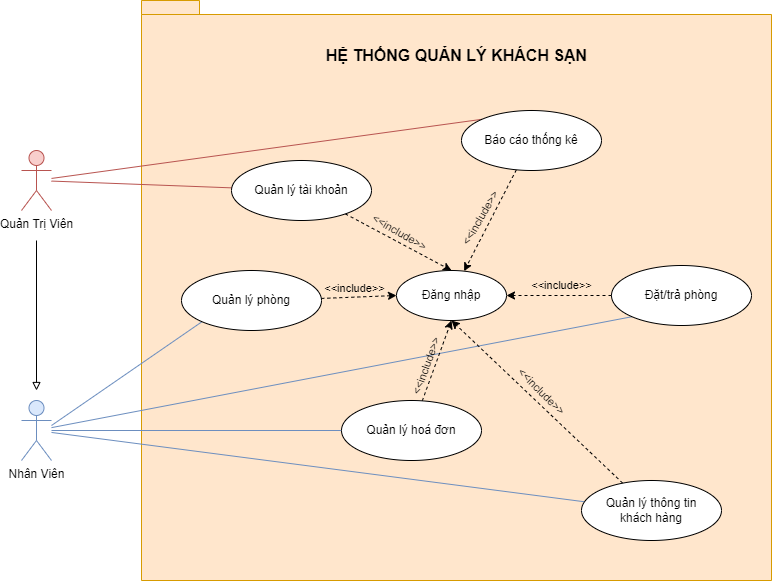

The diagram above was exported from draw.io. Its source (the exported page's mxGraphModel, read from the mxfile embedded in the PNG):
<mxGraphModel dx="1500" dy="1987" grid="1" gridSize="10" guides="1" tooltips="1" connect="1" arrows="1" fold="1" page="1" pageScale="1" pageWidth="850" pageHeight="1100" math="0" shadow="0">
  <root>
    <mxCell id="0" />
    <mxCell id="1" parent="0" />
    <mxCell id="KsMo0wXQviWM4HqNK6PU-19" value="" style="shape=folder;fontStyle=1;spacingTop=10;tabWidth=40;tabHeight=14;tabPosition=left;html=1;whiteSpace=wrap;fillColor=#ffe6cc;strokeColor=#d79b00;" vertex="1" parent="1">
      <mxGeometry x="170" y="-30" width="630" height="580" as="geometry" />
    </mxCell>
    <mxCell id="KsMo0wXQviWM4HqNK6PU-20" style="rounded=0;orthogonalLoop=1;jettySize=auto;html=1;endArrow=none;endFill=0;fillColor=#f8cecc;strokeColor=#b85450;" edge="1" parent="1" source="KsMo0wXQviWM4HqNK6PU-1" target="KsMo0wXQviWM4HqNK6PU-10">
      <mxGeometry relative="1" as="geometry" />
    </mxCell>
    <mxCell id="KsMo0wXQviWM4HqNK6PU-21" style="rounded=0;orthogonalLoop=1;jettySize=auto;html=1;entryX=0;entryY=0;entryDx=0;entryDy=0;fillColor=#f8cecc;strokeColor=#b85450;endArrow=none;endFill=0;" edge="1" parent="1" source="KsMo0wXQviWM4HqNK6PU-1" target="KsMo0wXQviWM4HqNK6PU-9">
      <mxGeometry relative="1" as="geometry" />
    </mxCell>
    <mxCell id="KsMo0wXQviWM4HqNK6PU-1" value="Quản Trị Viên" style="shape=umlActor;verticalLabelPosition=bottom;verticalAlign=top;html=1;outlineConnect=0;fillColor=#f8cecc;strokeColor=#b85450;" vertex="1" parent="1">
      <mxGeometry x="50" y="120" width="30" height="60" as="geometry" />
    </mxCell>
    <mxCell id="KsMo0wXQviWM4HqNK6PU-22" style="edgeStyle=orthogonalEdgeStyle;rounded=0;orthogonalLoop=1;jettySize=auto;html=1;endArrow=none;endFill=0;fillColor=#dae8fc;strokeColor=#6c8ebf;" edge="1" parent="1" source="KsMo0wXQviWM4HqNK6PU-2" target="KsMo0wXQviWM4HqNK6PU-6">
      <mxGeometry relative="1" as="geometry" />
    </mxCell>
    <mxCell id="KsMo0wXQviWM4HqNK6PU-24" style="rounded=0;orthogonalLoop=1;jettySize=auto;html=1;fillColor=#dae8fc;strokeColor=#6c8ebf;endArrow=none;endFill=0;" edge="1" parent="1" source="KsMo0wXQviWM4HqNK6PU-2" target="KsMo0wXQviWM4HqNK6PU-7">
      <mxGeometry relative="1" as="geometry" />
    </mxCell>
    <mxCell id="KsMo0wXQviWM4HqNK6PU-26" style="rounded=0;orthogonalLoop=1;jettySize=auto;html=1;entryX=0;entryY=1;entryDx=0;entryDy=0;fillColor=#dae8fc;strokeColor=#6c8ebf;endArrow=none;endFill=0;" edge="1" parent="1" source="KsMo0wXQviWM4HqNK6PU-2" target="KsMo0wXQviWM4HqNK6PU-8">
      <mxGeometry relative="1" as="geometry" />
    </mxCell>
    <mxCell id="KsMo0wXQviWM4HqNK6PU-27" style="rounded=0;orthogonalLoop=1;jettySize=auto;html=1;entryX=0;entryY=1;entryDx=0;entryDy=0;endArrow=none;endFill=0;fillColor=#dae8fc;strokeColor=#6c8ebf;exitX=1;exitY=0.3333333333333333;exitDx=0;exitDy=0;exitPerimeter=0;" edge="1" parent="1" target="KsMo0wXQviWM4HqNK6PU-5">
      <mxGeometry relative="1" as="geometry">
        <mxPoint x="80" y="395" as="sourcePoint" />
        <mxPoint x="210" y="275" as="targetPoint" />
      </mxGeometry>
    </mxCell>
    <mxCell id="KsMo0wXQviWM4HqNK6PU-2" value="Nhân Viên" style="shape=umlActor;verticalLabelPosition=bottom;verticalAlign=top;html=1;outlineConnect=0;fillColor=#dae8fc;strokeColor=#6c8ebf;" vertex="1" parent="1">
      <mxGeometry x="50" y="370" width="30" height="60" as="geometry" />
    </mxCell>
    <mxCell id="KsMo0wXQviWM4HqNK6PU-3" value="Đăng nhập" style="ellipse;whiteSpace=wrap;html=1;" vertex="1" parent="1">
      <mxGeometry x="425" y="240" width="110" height="50" as="geometry" />
    </mxCell>
    <mxCell id="KsMo0wXQviWM4HqNK6PU-12" style="rounded=0;orthogonalLoop=1;jettySize=auto;html=1;entryX=0;entryY=0.5;entryDx=0;entryDy=0;dashed=1;" edge="1" parent="1" source="KsMo0wXQviWM4HqNK6PU-5" target="KsMo0wXQviWM4HqNK6PU-3">
      <mxGeometry relative="1" as="geometry" />
    </mxCell>
    <mxCell id="KsMo0wXQviWM4HqNK6PU-5" value="Quản lý phòng" style="ellipse;whiteSpace=wrap;html=1;" vertex="1" parent="1">
      <mxGeometry x="210" y="240" width="140" height="60" as="geometry" />
    </mxCell>
    <mxCell id="KsMo0wXQviWM4HqNK6PU-18" style="rounded=0;orthogonalLoop=1;jettySize=auto;html=1;entryX=0.5;entryY=1;entryDx=0;entryDy=0;dashed=1;" edge="1" parent="1" source="KsMo0wXQviWM4HqNK6PU-6" target="KsMo0wXQviWM4HqNK6PU-3">
      <mxGeometry relative="1" as="geometry" />
    </mxCell>
    <mxCell id="KsMo0wXQviWM4HqNK6PU-6" value="Quản lý hoá đơn" style="ellipse;whiteSpace=wrap;html=1;" vertex="1" parent="1">
      <mxGeometry x="370" y="370" width="140" height="60" as="geometry" />
    </mxCell>
    <mxCell id="KsMo0wXQviWM4HqNK6PU-17" style="rounded=0;orthogonalLoop=1;jettySize=auto;html=1;entryX=0.5;entryY=1;entryDx=0;entryDy=0;dashed=1;" edge="1" parent="1" source="KsMo0wXQviWM4HqNK6PU-7" target="KsMo0wXQviWM4HqNK6PU-3">
      <mxGeometry relative="1" as="geometry" />
    </mxCell>
    <mxCell id="KsMo0wXQviWM4HqNK6PU-7" value="Quản lý thông tin&lt;br&gt;khách hàng" style="ellipse;whiteSpace=wrap;html=1;" vertex="1" parent="1">
      <mxGeometry x="610" y="450" width="140" height="60" as="geometry" />
    </mxCell>
    <mxCell id="KsMo0wXQviWM4HqNK6PU-16" style="rounded=0;orthogonalLoop=1;jettySize=auto;html=1;entryX=1;entryY=0.5;entryDx=0;entryDy=0;dashed=1;" edge="1" parent="1" source="KsMo0wXQviWM4HqNK6PU-8" target="KsMo0wXQviWM4HqNK6PU-3">
      <mxGeometry relative="1" as="geometry" />
    </mxCell>
    <mxCell id="KsMo0wXQviWM4HqNK6PU-8" value="Đặt/trả phòng" style="ellipse;whiteSpace=wrap;html=1;" vertex="1" parent="1">
      <mxGeometry x="640" y="235" width="140" height="60" as="geometry" />
    </mxCell>
    <mxCell id="KsMo0wXQviWM4HqNK6PU-14" style="rounded=0;orthogonalLoop=1;jettySize=auto;html=1;dashed=1;" edge="1" parent="1" source="KsMo0wXQviWM4HqNK6PU-9" target="KsMo0wXQviWM4HqNK6PU-3">
      <mxGeometry relative="1" as="geometry" />
    </mxCell>
    <mxCell id="KsMo0wXQviWM4HqNK6PU-9" value="Báo cáo thống kê" style="ellipse;whiteSpace=wrap;html=1;" vertex="1" parent="1">
      <mxGeometry x="490" y="80" width="140" height="60" as="geometry" />
    </mxCell>
    <mxCell id="KsMo0wXQviWM4HqNK6PU-15" style="rounded=0;orthogonalLoop=1;jettySize=auto;html=1;entryX=0.5;entryY=0;entryDx=0;entryDy=0;dashed=1;" edge="1" parent="1" source="KsMo0wXQviWM4HqNK6PU-10" target="KsMo0wXQviWM4HqNK6PU-3">
      <mxGeometry relative="1" as="geometry" />
    </mxCell>
    <mxCell id="KsMo0wXQviWM4HqNK6PU-10" value="Quản lý tài khoản" style="ellipse;whiteSpace=wrap;html=1;" vertex="1" parent="1">
      <mxGeometry x="260" y="130" width="140" height="60" as="geometry" />
    </mxCell>
    <mxCell id="KsMo0wXQviWM4HqNK6PU-30" value="&lt;font style=&quot;font-size: 11px;&quot;&gt;&amp;lt;&amp;lt;include&amp;gt;&amp;gt;&lt;/font&gt;" style="text;html=1;align=center;verticalAlign=middle;resizable=0;points=[];autosize=1;strokeColor=none;fillColor=none;" vertex="1" parent="1">
      <mxGeometry x="343" y="243" width="80" height="30" as="geometry" />
    </mxCell>
    <mxCell id="KsMo0wXQviWM4HqNK6PU-31" value="&lt;font style=&quot;font-size: 11px;&quot;&gt;&amp;lt;&amp;lt;include&amp;gt;&amp;gt;&lt;/font&gt;" style="text;html=1;align=center;verticalAlign=middle;resizable=0;points=[];autosize=1;strokeColor=none;fillColor=none;rotation=30;" vertex="1" parent="1">
      <mxGeometry x="388" y="187" width="80" height="30" as="geometry" />
    </mxCell>
    <mxCell id="KsMo0wXQviWM4HqNK6PU-32" value="&lt;font style=&quot;font-size: 11px;&quot;&gt;&amp;lt;&amp;lt;include&amp;gt;&amp;gt;&lt;/font&gt;" style="text;html=1;align=center;verticalAlign=middle;resizable=0;points=[];autosize=1;strokeColor=none;fillColor=none;rotation=-60;" vertex="1" parent="1">
      <mxGeometry x="469" y="173" width="80" height="30" as="geometry" />
    </mxCell>
    <mxCell id="KsMo0wXQviWM4HqNK6PU-33" value="&lt;font style=&quot;font-size: 11px;&quot;&gt;&amp;lt;&amp;lt;include&amp;gt;&amp;gt;&lt;/font&gt;" style="text;html=1;align=center;verticalAlign=middle;resizable=0;points=[];autosize=1;strokeColor=none;fillColor=none;rotation=0;" vertex="1" parent="1">
      <mxGeometry x="550" y="240" width="80" height="30" as="geometry" />
    </mxCell>
    <mxCell id="KsMo0wXQviWM4HqNK6PU-34" value="&lt;font style=&quot;font-size: 11px;&quot;&gt;&amp;lt;&amp;lt;include&amp;gt;&amp;gt;&lt;/font&gt;" style="text;html=1;align=center;verticalAlign=middle;resizable=0;points=[];autosize=1;strokeColor=none;fillColor=none;rotation=45;" vertex="1" parent="1">
      <mxGeometry x="530" y="346" width="80" height="30" as="geometry" />
    </mxCell>
    <mxCell id="KsMo0wXQviWM4HqNK6PU-35" value="&lt;font style=&quot;font-size: 11px;&quot;&gt;&amp;lt;&amp;lt;include&amp;gt;&amp;gt;&lt;/font&gt;" style="text;html=1;align=center;verticalAlign=middle;resizable=0;points=[];autosize=1;strokeColor=none;fillColor=none;rotation=-70;" vertex="1" parent="1">
      <mxGeometry x="415" y="321" width="80" height="30" as="geometry" />
    </mxCell>
    <mxCell id="KsMo0wXQviWM4HqNK6PU-36" value="&lt;b&gt;&lt;font style=&quot;font-size: 16px;&quot;&gt;HỆ THỐNG QUẢN LÝ KHÁCH SẠN&lt;/font&gt;&lt;/b&gt;" style="text;html=1;align=center;verticalAlign=middle;resizable=0;points=[];autosize=1;strokeColor=none;fillColor=none;" vertex="1" parent="1">
      <mxGeometry x="345" y="10" width="280" height="30" as="geometry" />
    </mxCell>
    <mxCell id="KsMo0wXQviWM4HqNK6PU-37" style="rounded=0;orthogonalLoop=1;jettySize=auto;html=1;endArrow=block;endFill=0;" edge="1" parent="1">
      <mxGeometry relative="1" as="geometry">
        <mxPoint x="65" y="210" as="sourcePoint" />
        <mxPoint x="65" y="360" as="targetPoint" />
      </mxGeometry>
    </mxCell>
  </root>
</mxGraphModel>